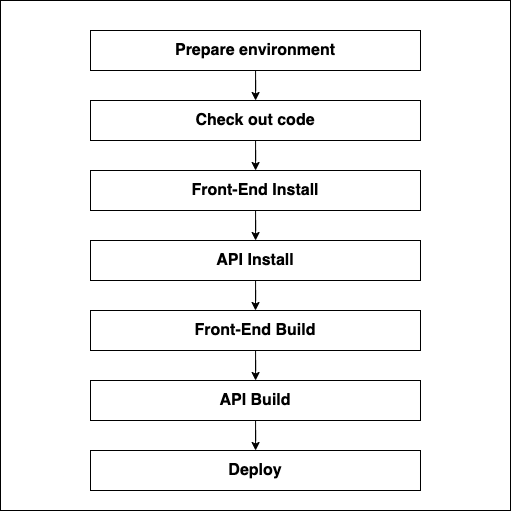

The diagram above was exported from draw.io. Its source (the exported page's mxGraphModel, read from the mxfile embedded in the PNG):
<mxGraphModel dx="622" dy="1292" grid="1" gridSize="10" guides="1" tooltips="1" connect="1" arrows="1" fold="1" page="1" pageScale="1" pageWidth="850" pageHeight="1100" math="0" shadow="0">
  <root>
    <mxCell id="0" />
    <mxCell id="1" parent="0" />
    <mxCell id="2" value="" style="whiteSpace=wrap;html=1;aspect=fixed;" vertex="1" parent="1">
      <mxGeometry x="40" y="570" width="510" height="510" as="geometry" />
    </mxCell>
    <mxCell id="3" value="" style="edgeStyle=orthogonalEdgeStyle;rounded=0;orthogonalLoop=1;jettySize=auto;html=1;" edge="1" source="4" target="6" parent="1">
      <mxGeometry relative="1" as="geometry" />
    </mxCell>
    <mxCell id="4" value="&lt;b&gt;&lt;font style=&quot;font-size: 16px;&quot;&gt;Prepare environment&lt;/font&gt;&lt;/b&gt;" style="rounded=0;whiteSpace=wrap;html=1;" vertex="1" parent="1">
      <mxGeometry x="130" y="600" width="330" height="40" as="geometry" />
    </mxCell>
    <mxCell id="5" style="edgeStyle=orthogonalEdgeStyle;rounded=0;orthogonalLoop=1;jettySize=auto;html=1;" edge="1" source="6" target="8" parent="1">
      <mxGeometry relative="1" as="geometry" />
    </mxCell>
    <mxCell id="6" value="&lt;b&gt;&lt;font style=&quot;font-size: 16px;&quot;&gt;Check out code&lt;/font&gt;&lt;/b&gt;" style="rounded=0;whiteSpace=wrap;html=1;" vertex="1" parent="1">
      <mxGeometry x="130" y="670" width="330" height="40" as="geometry" />
    </mxCell>
    <mxCell id="7" value="" style="edgeStyle=orthogonalEdgeStyle;rounded=0;orthogonalLoop=1;jettySize=auto;html=1;" edge="1" source="8" target="12" parent="1">
      <mxGeometry relative="1" as="geometry" />
    </mxCell>
    <mxCell id="8" value="&lt;b&gt;&lt;font style=&quot;font-size: 16px;&quot;&gt;Front-End Install&lt;/font&gt;&lt;/b&gt;" style="rounded=0;whiteSpace=wrap;html=1;" vertex="1" parent="1">
      <mxGeometry x="130" y="740" width="330" height="40" as="geometry" />
    </mxCell>
    <mxCell id="9" style="edgeStyle=orthogonalEdgeStyle;rounded=0;orthogonalLoop=1;jettySize=auto;html=1;" edge="1" source="10" target="14" parent="1">
      <mxGeometry relative="1" as="geometry" />
    </mxCell>
    <mxCell id="10" value="&lt;b&gt;&lt;font style=&quot;font-size: 16px;&quot;&gt;Front-End Build&lt;/font&gt;&lt;/b&gt;" style="rounded=0;whiteSpace=wrap;html=1;" vertex="1" parent="1">
      <mxGeometry x="130" y="880" width="330" height="40" as="geometry" />
    </mxCell>
    <mxCell id="11" value="" style="edgeStyle=orthogonalEdgeStyle;rounded=0;orthogonalLoop=1;jettySize=auto;html=1;entryX=0.5;entryY=0;entryDx=0;entryDy=0;" edge="1" source="12" target="10" parent="1">
      <mxGeometry relative="1" as="geometry" />
    </mxCell>
    <mxCell id="12" value="&lt;b&gt;&lt;font style=&quot;font-size: 16px;&quot;&gt;API Install&lt;/font&gt;&lt;/b&gt;" style="rounded=0;whiteSpace=wrap;html=1;" vertex="1" parent="1">
      <mxGeometry x="130" y="810" width="330" height="40" as="geometry" />
    </mxCell>
    <mxCell id="13" value="" style="edgeStyle=orthogonalEdgeStyle;rounded=0;orthogonalLoop=1;jettySize=auto;html=1;" edge="1" source="14" target="15" parent="1">
      <mxGeometry relative="1" as="geometry" />
    </mxCell>
    <mxCell id="14" value="&lt;b&gt;&lt;font style=&quot;font-size: 16px;&quot;&gt;API Build&lt;/font&gt;&lt;/b&gt;" style="rounded=0;whiteSpace=wrap;html=1;" vertex="1" parent="1">
      <mxGeometry x="130" y="950" width="330" height="40" as="geometry" />
    </mxCell>
    <mxCell id="15" value="&lt;b&gt;&lt;font style=&quot;font-size: 16px;&quot;&gt;Deploy&lt;/font&gt;&lt;/b&gt;" style="rounded=0;whiteSpace=wrap;html=1;" vertex="1" parent="1">
      <mxGeometry x="130" y="1020" width="330" height="40" as="geometry" />
    </mxCell>
  </root>
</mxGraphModel>